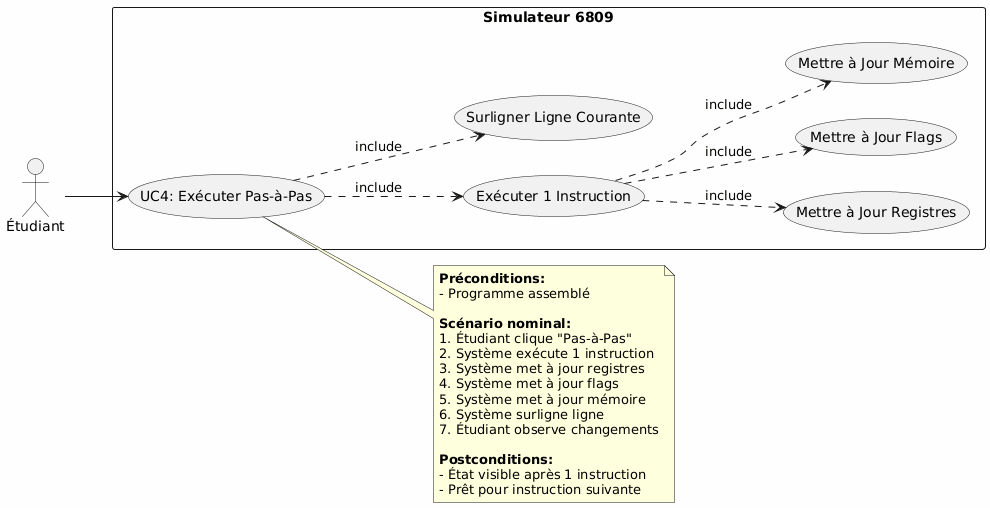

The diagram above was rendered by PlantUML. Its source (embedded in the PNG):
@startuml
left to right direction
skinparam backgroundColor #FEFEFE

actor "Étudiant" as Student

rectangle "Simulateur 6809" {
    usecase "UC4: Exécuter Pas-à-Pas" as UC4
    usecase "Exécuter 1 Instruction" as UC4_1
    usecase "Mettre à Jour Registres" as UC4_2
    usecase "Mettre à Jour Flags" as UC4_3
    usecase "Mettre à Jour Mémoire" as UC4_4
    usecase "Surligner Ligne Courante" as UC4_5
}

Student --> UC4
UC4 ..> UC4_1 : include
UC4_1 ..> UC4_2 : include
UC4_1 ..> UC4_3 : include
UC4_1 ..> UC4_4 : include
UC4 ..> UC4_5 : include

note right of UC4
  **Préconditions:**
  - Programme assemblé
  
  **Scénario nominal:**
  1. Étudiant clique "Pas-à-Pas"
  2. Système exécute 1 instruction
  3. Système met à jour registres
  4. Système met à jour flags
  5. Système met à jour mémoire
  6. Système surligne ligne
  7. Étudiant observe changements
  
  **Postconditions:**
  - État visible après 1 instruction
  - Prêt pour instruction suivante
end note
@enduml